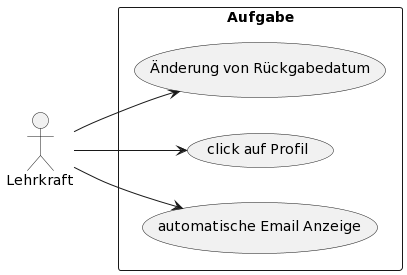

The diagram above was rendered by PlantUML. Its source (embedded in the PNG):
@startuml
left to right direction
actor "Lehrkraft" as fc
rectangle Aufgabe {
  usecase "Änderung von Rückgabedatum" as UC1
  usecase "click auf Profil" as UC2
  usecase "automatische Email Anzeige" as UC3
}
fc --> UC1
fc --> UC2
fc --> UC3
@enduml